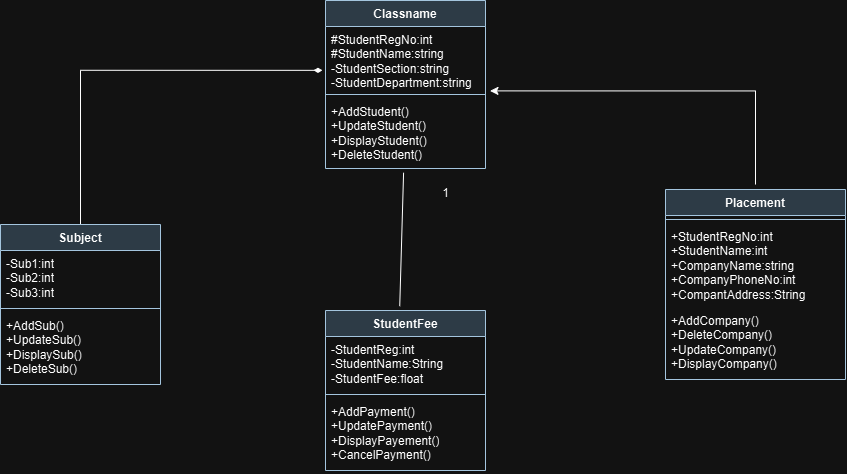

The diagram above was exported from draw.io. Its source (the exported page's mxGraphModel, read from the mxfile embedded in the PNG):
<mxGraphModel dx="959" dy="550" grid="1" gridSize="10" guides="1" tooltips="1" connect="1" arrows="1" fold="1" page="1" pageScale="1" pageWidth="850" pageHeight="1100" math="0" shadow="0" extFonts="Permanent Marker^https://fonts.googleapis.com/css?family=Permanent+Marker">
  <root>
    <mxCell id="0" />
    <mxCell id="1" parent="0" />
    <mxCell id="vzQIFemfisEN90vw7Li1-11" value="Classname" style="swimlane;fontStyle=1;align=center;verticalAlign=top;childLayout=stackLayout;horizontal=1;startSize=26;horizontalStack=0;resizeParent=1;resizeParentMax=0;resizeLast=0;collapsible=1;marginBottom=0;whiteSpace=wrap;html=1;fillColor=#bac8d3;strokeColor=#23445d;" vertex="1" parent="1">
      <mxGeometry x="490" y="530" width="160" height="168" as="geometry" />
    </mxCell>
    <mxCell id="vzQIFemfisEN90vw7Li1-12" value="&lt;div&gt;#StudentRegNo:int&lt;/div&gt;&lt;div&gt;#StudentName:string&lt;/div&gt;&lt;div&gt;-StudentSection:string&lt;/div&gt;&lt;div&gt;-StudentDepartment:string&lt;/div&gt;" style="text;strokeColor=none;fillColor=none;align=left;verticalAlign=top;spacingLeft=4;spacingRight=4;overflow=hidden;rotatable=0;points=[[0,0.5],[1,0.5]];portConstraint=eastwest;whiteSpace=wrap;html=1;" vertex="1" parent="vzQIFemfisEN90vw7Li1-11">
      <mxGeometry y="26" width="160" height="64" as="geometry" />
    </mxCell>
    <mxCell id="vzQIFemfisEN90vw7Li1-13" value="" style="line;strokeWidth=1;fillColor=none;align=left;verticalAlign=middle;spacingTop=-1;spacingLeft=3;spacingRight=3;rotatable=0;labelPosition=right;points=[];portConstraint=eastwest;strokeColor=inherit;" vertex="1" parent="vzQIFemfisEN90vw7Li1-11">
      <mxGeometry y="90" width="160" height="8" as="geometry" />
    </mxCell>
    <mxCell id="vzQIFemfisEN90vw7Li1-14" value="+AddStudent()&lt;div&gt;+UpdateStudent()&lt;/div&gt;&lt;div&gt;+DisplayStudent()&amp;nbsp;&lt;/div&gt;&lt;div&gt;+DeleteStudent()&amp;nbsp;&lt;/div&gt;" style="text;align=left;verticalAlign=top;spacingLeft=4;spacingRight=4;overflow=hidden;rotatable=0;points=[[0,0.5],[1,0.5]];portConstraint=eastwest;whiteSpace=wrap;html=1;" vertex="1" parent="vzQIFemfisEN90vw7Li1-11">
      <mxGeometry y="98" width="160" height="70" as="geometry" />
    </mxCell>
    <mxCell id="vzQIFemfisEN90vw7Li1-15" value="" style="endArrow=none;html=1;rounded=0;exitX=0.488;exitY=1.06;exitDx=0;exitDy=0;exitPerimeter=0;entryX=0.464;entryY=-0.027;entryDx=0;entryDy=0;entryPerimeter=0;" edge="1" parent="1" source="vzQIFemfisEN90vw7Li1-14" target="vzQIFemfisEN90vw7Li1-16">
      <mxGeometry relative="1" as="geometry">
        <mxPoint x="540" y="770" as="sourcePoint" />
        <mxPoint x="568" y="840" as="targetPoint" />
      </mxGeometry>
    </mxCell>
    <mxCell id="vzQIFemfisEN90vw7Li1-16" value="&lt;div&gt;StudentFee&lt;/div&gt;&lt;div&gt;&lt;br&gt;&lt;/div&gt;" style="swimlane;fontStyle=1;align=center;verticalAlign=top;childLayout=stackLayout;horizontal=1;startSize=26;horizontalStack=0;resizeParent=1;resizeParentMax=0;resizeLast=0;collapsible=1;marginBottom=0;whiteSpace=wrap;html=1;fillColor=#bac8d3;strokeColor=#23445d;" vertex="1" parent="1">
      <mxGeometry x="490" y="840" width="160" height="160" as="geometry" />
    </mxCell>
    <mxCell id="vzQIFemfisEN90vw7Li1-17" value="&lt;div&gt;-StudentReg:int&lt;/div&gt;&lt;div&gt;-StudentName:String&lt;/div&gt;&lt;div&gt;-StudentFee:float&lt;/div&gt;" style="text;strokeColor=none;fillColor=none;align=left;verticalAlign=top;spacingLeft=4;spacingRight=4;overflow=hidden;rotatable=0;points=[[0,0.5],[1,0.5]];portConstraint=eastwest;whiteSpace=wrap;html=1;" vertex="1" parent="vzQIFemfisEN90vw7Li1-16">
      <mxGeometry y="26" width="160" height="54" as="geometry" />
    </mxCell>
    <mxCell id="vzQIFemfisEN90vw7Li1-18" value="" style="line;strokeWidth=1;fillColor=none;align=left;verticalAlign=middle;spacingTop=-1;spacingLeft=3;spacingRight=3;rotatable=0;labelPosition=right;points=[];portConstraint=eastwest;strokeColor=inherit;" vertex="1" parent="vzQIFemfisEN90vw7Li1-16">
      <mxGeometry y="80" width="160" height="8" as="geometry" />
    </mxCell>
    <mxCell id="vzQIFemfisEN90vw7Li1-19" value="+AddPayment()&lt;div&gt;+UpdatePayment()&lt;/div&gt;&lt;div&gt;+DisplayPayement()&lt;/div&gt;&lt;div&gt;+CancelPayment()&lt;/div&gt;" style="text;align=left;verticalAlign=top;spacingLeft=4;spacingRight=4;overflow=hidden;rotatable=0;points=[[0,0.5],[1,0.5]];portConstraint=eastwest;whiteSpace=wrap;html=1;" vertex="1" parent="vzQIFemfisEN90vw7Li1-16">
      <mxGeometry y="88" width="160" height="72" as="geometry" />
    </mxCell>
    <mxCell id="vzQIFemfisEN90vw7Li1-26" style="edgeStyle=orthogonalEdgeStyle;rounded=0;orthogonalLoop=1;jettySize=auto;html=1;entryX=1.028;entryY=1.006;entryDx=0;entryDy=0;entryPerimeter=0;" edge="1" parent="1" target="vzQIFemfisEN90vw7Li1-12">
      <mxGeometry relative="1" as="geometry">
        <mxPoint x="760" y="530" as="targetPoint" />
        <mxPoint x="919.9999999999998" y="714.0588235294117" as="sourcePoint" />
        <Array as="points">
          <mxPoint x="920" y="620" />
        </Array>
      </mxGeometry>
    </mxCell>
    <mxCell id="vzQIFemfisEN90vw7Li1-22" value="&lt;div&gt;Placement&lt;/div&gt;" style="swimlane;fontStyle=1;align=center;verticalAlign=top;childLayout=stackLayout;horizontal=1;startSize=26;horizontalStack=0;resizeParent=1;resizeParentMax=0;resizeLast=0;collapsible=1;marginBottom=0;whiteSpace=wrap;html=1;fillColor=#bac8d3;strokeColor=#23445d;" vertex="1" parent="1">
      <mxGeometry x="830" y="719" width="180" height="190" as="geometry" />
    </mxCell>
    <mxCell id="vzQIFemfisEN90vw7Li1-24" value="" style="line;strokeWidth=1;fillColor=none;align=left;verticalAlign=middle;spacingTop=-1;spacingLeft=3;spacingRight=3;rotatable=0;labelPosition=right;points=[];portConstraint=eastwest;strokeColor=inherit;" vertex="1" parent="vzQIFemfisEN90vw7Li1-22">
      <mxGeometry y="26" width="180" height="8" as="geometry" />
    </mxCell>
    <mxCell id="vzQIFemfisEN90vw7Li1-23" value="+StudentRegNo:int&lt;div&gt;+StudentName:int&lt;/div&gt;&lt;div&gt;+CompanyName:string&lt;/div&gt;&lt;div&gt;+CompanyPhoneNo:int&lt;/div&gt;&lt;div&gt;+CompantAddress:String&lt;/div&gt;" style="text;strokeColor=none;fillColor=none;align=left;verticalAlign=top;spacingLeft=4;spacingRight=4;overflow=hidden;rotatable=0;points=[[0,0.5],[1,0.5]];portConstraint=eastwest;whiteSpace=wrap;html=1;" vertex="1" parent="vzQIFemfisEN90vw7Li1-22">
      <mxGeometry y="34" width="180" height="84" as="geometry" />
    </mxCell>
    <mxCell id="vzQIFemfisEN90vw7Li1-25" value="+AddCompany()&lt;div&gt;+DeleteCompany()&lt;/div&gt;&lt;div&gt;+UpdateCompany()&lt;/div&gt;&lt;div&gt;+DisplayCompany()&lt;/div&gt;" style="text;align=left;verticalAlign=top;spacingLeft=4;spacingRight=4;overflow=hidden;rotatable=0;points=[[0,0.5],[1,0.5]];portConstraint=eastwest;whiteSpace=wrap;html=1;" vertex="1" parent="vzQIFemfisEN90vw7Li1-22">
      <mxGeometry y="118" width="180" height="72" as="geometry" />
    </mxCell>
    <mxCell id="vzQIFemfisEN90vw7Li1-36" value="" style="edgeStyle=orthogonalEdgeStyle;rounded=0;orthogonalLoop=1;jettySize=auto;html=1;entryX=-0.019;entryY=0.685;entryDx=0;entryDy=0;entryPerimeter=0;endArrow=diamondThin;endFill=1;" edge="1" parent="1" source="vzQIFemfisEN90vw7Li1-27" target="vzQIFemfisEN90vw7Li1-12">
      <mxGeometry relative="1" as="geometry">
        <mxPoint x="245" y="674" as="targetPoint" />
      </mxGeometry>
    </mxCell>
    <mxCell id="vzQIFemfisEN90vw7Li1-27" value="Subject" style="swimlane;fontStyle=1;align=center;verticalAlign=top;childLayout=stackLayout;horizontal=1;startSize=26;horizontalStack=0;resizeParent=1;resizeParentMax=0;resizeLast=0;collapsible=1;marginBottom=0;whiteSpace=wrap;html=1;fillColor=#bac8d3;strokeColor=#23445d;" vertex="1" parent="1">
      <mxGeometry x="165" y="754" width="160" height="160" as="geometry" />
    </mxCell>
    <mxCell id="vzQIFemfisEN90vw7Li1-28" value="-Sub1:int&lt;div&gt;-Sub2:int&lt;/div&gt;&lt;div&gt;-Sub3:int&lt;/div&gt;" style="text;strokeColor=none;fillColor=none;align=left;verticalAlign=top;spacingLeft=4;spacingRight=4;overflow=hidden;rotatable=0;points=[[0,0.5],[1,0.5]];portConstraint=eastwest;whiteSpace=wrap;html=1;" vertex="1" parent="vzQIFemfisEN90vw7Li1-27">
      <mxGeometry y="26" width="160" height="54" as="geometry" />
    </mxCell>
    <mxCell id="vzQIFemfisEN90vw7Li1-29" value="" style="line;strokeWidth=1;fillColor=none;align=left;verticalAlign=middle;spacingTop=-1;spacingLeft=3;spacingRight=3;rotatable=0;labelPosition=right;points=[];portConstraint=eastwest;strokeColor=inherit;" vertex="1" parent="vzQIFemfisEN90vw7Li1-27">
      <mxGeometry y="80" width="160" height="8" as="geometry" />
    </mxCell>
    <mxCell id="vzQIFemfisEN90vw7Li1-30" value="+AddSub()&lt;div&gt;+UpdateSub()&lt;/div&gt;&lt;div&gt;+DisplaySub()&lt;/div&gt;&lt;div&gt;+DeleteSub()&lt;/div&gt;" style="text;align=left;verticalAlign=top;spacingLeft=4;spacingRight=4;overflow=hidden;rotatable=0;points=[[0,0.5],[1,0.5]];portConstraint=eastwest;whiteSpace=wrap;html=1;" vertex="1" parent="vzQIFemfisEN90vw7Li1-27">
      <mxGeometry y="88" width="160" height="72" as="geometry" />
    </mxCell>
    <mxCell id="vzQIFemfisEN90vw7Li1-37" value="1" style="text;html=1;align=center;verticalAlign=middle;resizable=0;points=[];autosize=1;strokeColor=none;fillColor=none;" vertex="1" parent="1">
      <mxGeometry x="595" y="708" width="30" height="30" as="geometry" />
    </mxCell>
  </root>
</mxGraphModel>